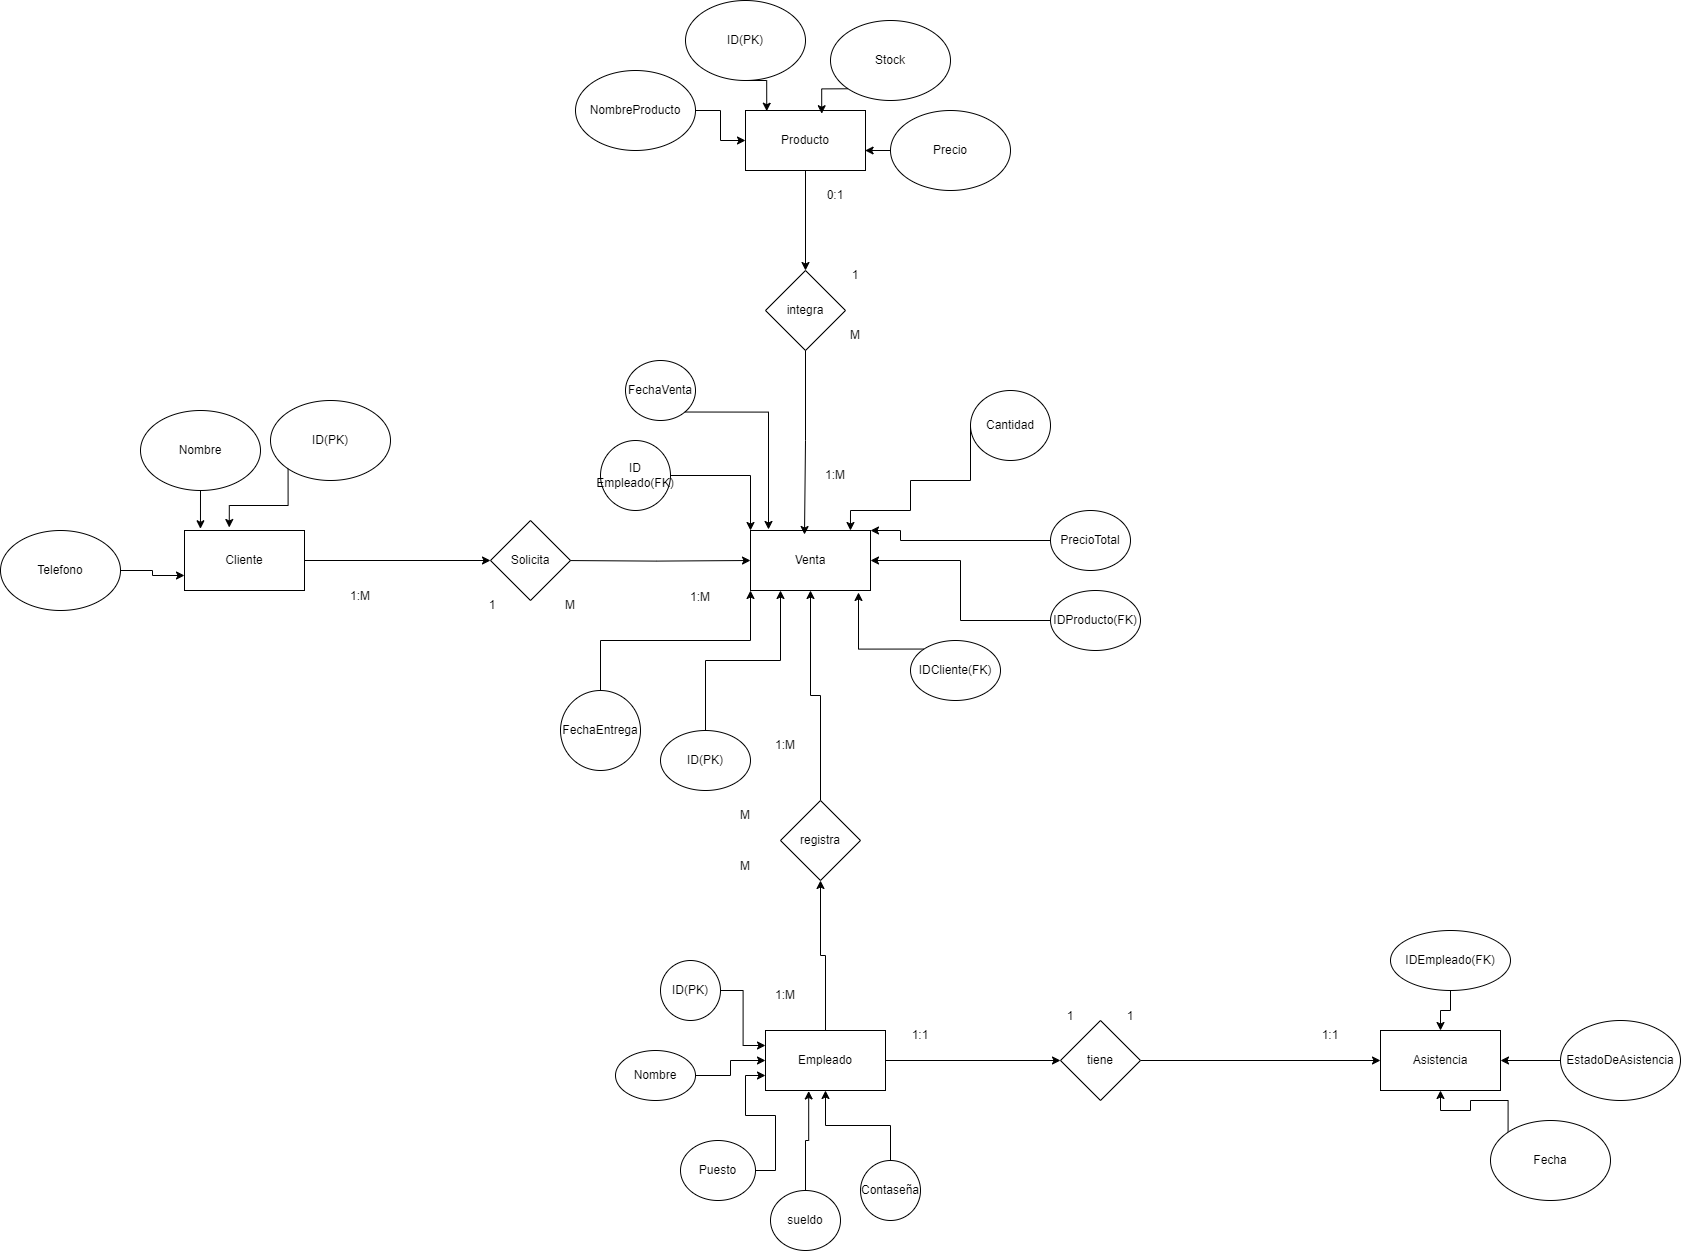

The diagram above was exported from draw.io. Its source (the exported page's mxGraphModel, read from the mxfile embedded in the PNG):
<mxGraphModel dx="1760" dy="1268" grid="1" gridSize="10" guides="1" tooltips="1" connect="1" arrows="1" fold="1" page="0" pageScale="1" pageWidth="827" pageHeight="1169" math="0" shadow="0">
  <root>
    <mxCell id="0" />
    <mxCell id="1" parent="0" />
    <mxCell id="XUHWn2ADw8RMzt1ML35p-35" style="edgeStyle=orthogonalEdgeStyle;rounded=0;orthogonalLoop=1;jettySize=auto;html=1;exitX=1;exitY=0.5;exitDx=0;exitDy=0;entryX=0;entryY=0.5;entryDx=0;entryDy=0;" parent="1" source="XUHWn2ADw8RMzt1ML35p-2" target="XUHWn2ADw8RMzt1ML35p-14" edge="1">
      <mxGeometry relative="1" as="geometry" />
    </mxCell>
    <mxCell id="XUHWn2ADw8RMzt1ML35p-2" value="Cliente" style="rounded=0;whiteSpace=wrap;html=1;" parent="1" vertex="1">
      <mxGeometry x="414" y="140" width="120" height="60" as="geometry" />
    </mxCell>
    <mxCell id="XUHWn2ADw8RMzt1ML35p-12" style="edgeStyle=orthogonalEdgeStyle;rounded=0;orthogonalLoop=1;jettySize=auto;html=1;exitX=0.5;exitY=1;exitDx=0;exitDy=0;entryX=0.133;entryY=-0.029;entryDx=0;entryDy=0;entryPerimeter=0;" parent="1" source="XUHWn2ADw8RMzt1ML35p-3" target="XUHWn2ADw8RMzt1ML35p-2" edge="1">
      <mxGeometry relative="1" as="geometry">
        <mxPoint x="430" y="129.9999999999999" as="targetPoint" />
      </mxGeometry>
    </mxCell>
    <mxCell id="XUHWn2ADw8RMzt1ML35p-3" value="Nombre" style="ellipse;whiteSpace=wrap;html=1;" parent="1" vertex="1">
      <mxGeometry x="370" y="20" width="120" height="80" as="geometry" />
    </mxCell>
    <mxCell id="XUHWn2ADw8RMzt1ML35p-4" value="ID(PK)" style="ellipse;whiteSpace=wrap;html=1;" parent="1" vertex="1">
      <mxGeometry x="500" y="10" width="120" height="80" as="geometry" />
    </mxCell>
    <mxCell id="XUHWn2ADw8RMzt1ML35p-10" style="edgeStyle=orthogonalEdgeStyle;rounded=0;orthogonalLoop=1;jettySize=auto;html=1;exitX=1;exitY=0.5;exitDx=0;exitDy=0;entryX=0;entryY=0.75;entryDx=0;entryDy=0;" parent="1" source="XUHWn2ADw8RMzt1ML35p-5" target="XUHWn2ADw8RMzt1ML35p-2" edge="1">
      <mxGeometry relative="1" as="geometry" />
    </mxCell>
    <mxCell id="XUHWn2ADw8RMzt1ML35p-5" value="Telefono" style="ellipse;whiteSpace=wrap;html=1;" parent="1" vertex="1">
      <mxGeometry x="230" y="140" width="120" height="80" as="geometry" />
    </mxCell>
    <mxCell id="XUHWn2ADw8RMzt1ML35p-13" style="edgeStyle=orthogonalEdgeStyle;rounded=0;orthogonalLoop=1;jettySize=auto;html=1;exitX=0;exitY=1;exitDx=0;exitDy=0;entryX=0.373;entryY=-0.05;entryDx=0;entryDy=0;entryPerimeter=0;" parent="1" source="XUHWn2ADw8RMzt1ML35p-4" target="XUHWn2ADw8RMzt1ML35p-2" edge="1">
      <mxGeometry relative="1" as="geometry" />
    </mxCell>
    <mxCell id="XUHWn2ADw8RMzt1ML35p-36" style="edgeStyle=orthogonalEdgeStyle;rounded=0;orthogonalLoop=1;jettySize=auto;html=1;exitX=1;exitY=0.5;exitDx=0;exitDy=0;entryX=0;entryY=0.5;entryDx=0;entryDy=0;" parent="1" target="XUHWn2ADw8RMzt1ML35p-15" edge="1">
      <mxGeometry relative="1" as="geometry">
        <mxPoint x="790" y="170" as="sourcePoint" />
      </mxGeometry>
    </mxCell>
    <mxCell id="XUHWn2ADw8RMzt1ML35p-14" value="Solicita" style="rhombus;whiteSpace=wrap;html=1;" parent="1" vertex="1">
      <mxGeometry x="720" y="130" width="80" height="80" as="geometry" />
    </mxCell>
    <mxCell id="XUHWn2ADw8RMzt1ML35p-15" value="Venta" style="rounded=0;whiteSpace=wrap;html=1;" parent="1" vertex="1">
      <mxGeometry x="980" y="140" width="120" height="60" as="geometry" />
    </mxCell>
    <mxCell id="XUHWn2ADw8RMzt1ML35p-17" value="ID(PK)" style="ellipse;whiteSpace=wrap;html=1;" parent="1" vertex="1">
      <mxGeometry x="890" y="340" width="90" height="60" as="geometry" />
    </mxCell>
    <mxCell id="XUHWn2ADw8RMzt1ML35p-28" style="edgeStyle=orthogonalEdgeStyle;rounded=0;orthogonalLoop=1;jettySize=auto;html=1;exitX=0;exitY=0;exitDx=0;exitDy=0;entryX=0.9;entryY=1.033;entryDx=0;entryDy=0;entryPerimeter=0;" parent="1" source="XUHWn2ADw8RMzt1ML35p-18" target="XUHWn2ADw8RMzt1ML35p-15" edge="1">
      <mxGeometry relative="1" as="geometry">
        <mxPoint x="1080" y="210.0000000000001" as="targetPoint" />
      </mxGeometry>
    </mxCell>
    <mxCell id="XUHWn2ADw8RMzt1ML35p-18" value="IDCliente(FK)" style="ellipse;whiteSpace=wrap;html=1;" parent="1" vertex="1">
      <mxGeometry x="1140" y="250" width="90" height="60" as="geometry" />
    </mxCell>
    <mxCell id="XUHWn2ADw8RMzt1ML35p-29" style="edgeStyle=orthogonalEdgeStyle;rounded=0;orthogonalLoop=1;jettySize=auto;html=1;exitX=0;exitY=0.5;exitDx=0;exitDy=0;entryX=1;entryY=0.5;entryDx=0;entryDy=0;" parent="1" source="XUHWn2ADw8RMzt1ML35p-19" target="XUHWn2ADw8RMzt1ML35p-15" edge="1">
      <mxGeometry relative="1" as="geometry" />
    </mxCell>
    <mxCell id="XUHWn2ADw8RMzt1ML35p-19" value="IDProducto(FK)" style="ellipse;whiteSpace=wrap;html=1;" parent="1" vertex="1">
      <mxGeometry x="1280" y="200" width="90" height="60" as="geometry" />
    </mxCell>
    <mxCell id="XUHWn2ADw8RMzt1ML35p-30" style="edgeStyle=orthogonalEdgeStyle;rounded=0;orthogonalLoop=1;jettySize=auto;html=1;exitX=0;exitY=0.5;exitDx=0;exitDy=0;entryX=1;entryY=0;entryDx=0;entryDy=0;" parent="1" source="XUHWn2ADw8RMzt1ML35p-20" target="XUHWn2ADw8RMzt1ML35p-15" edge="1">
      <mxGeometry relative="1" as="geometry">
        <Array as="points">
          <mxPoint x="1130" y="150" />
          <mxPoint x="1130" y="140" />
        </Array>
      </mxGeometry>
    </mxCell>
    <mxCell id="XUHWn2ADw8RMzt1ML35p-20" value="PrecioTotal" style="ellipse;whiteSpace=wrap;html=1;" parent="1" vertex="1">
      <mxGeometry x="1280" y="120" width="80" height="60" as="geometry" />
    </mxCell>
    <mxCell id="XUHWn2ADw8RMzt1ML35p-21" value="Cantidad" style="ellipse;whiteSpace=wrap;html=1;" parent="1" vertex="1">
      <mxGeometry x="1200" width="80" height="70" as="geometry" />
    </mxCell>
    <mxCell id="XUHWn2ADw8RMzt1ML35p-22" value="FechaVenta" style="ellipse;whiteSpace=wrap;html=1;" parent="1" vertex="1">
      <mxGeometry x="855" y="-30" width="70" height="60" as="geometry" />
    </mxCell>
    <mxCell id="XUHWn2ADw8RMzt1ML35p-25" style="edgeStyle=orthogonalEdgeStyle;rounded=0;orthogonalLoop=1;jettySize=auto;html=1;exitX=0.5;exitY=0;exitDx=0;exitDy=0;entryX=0;entryY=1;entryDx=0;entryDy=0;" parent="1" source="XUHWn2ADw8RMzt1ML35p-23" target="XUHWn2ADw8RMzt1ML35p-15" edge="1">
      <mxGeometry relative="1" as="geometry" />
    </mxCell>
    <mxCell id="XUHWn2ADw8RMzt1ML35p-23" value="FechaEntrega" style="ellipse;whiteSpace=wrap;html=1;" parent="1" vertex="1">
      <mxGeometry x="790" y="300" width="80" height="80" as="geometry" />
    </mxCell>
    <mxCell id="XUHWn2ADw8RMzt1ML35p-33" style="edgeStyle=orthogonalEdgeStyle;rounded=0;orthogonalLoop=1;jettySize=auto;html=1;exitX=1;exitY=0.5;exitDx=0;exitDy=0;entryX=0;entryY=0;entryDx=0;entryDy=0;" parent="1" source="XUHWn2ADw8RMzt1ML35p-24" target="XUHWn2ADw8RMzt1ML35p-15" edge="1">
      <mxGeometry relative="1" as="geometry" />
    </mxCell>
    <mxCell id="XUHWn2ADw8RMzt1ML35p-24" value="ID Empleado(FK)" style="ellipse;whiteSpace=wrap;html=1;" parent="1" vertex="1">
      <mxGeometry x="830" y="50" width="70" height="70" as="geometry" />
    </mxCell>
    <mxCell id="XUHWn2ADw8RMzt1ML35p-26" style="edgeStyle=orthogonalEdgeStyle;rounded=0;orthogonalLoop=1;jettySize=auto;html=1;exitX=0.5;exitY=0;exitDx=0;exitDy=0;entryX=0.25;entryY=1;entryDx=0;entryDy=0;" parent="1" source="XUHWn2ADw8RMzt1ML35p-17" target="XUHWn2ADw8RMzt1ML35p-15" edge="1">
      <mxGeometry relative="1" as="geometry" />
    </mxCell>
    <mxCell id="XUHWn2ADw8RMzt1ML35p-31" style="edgeStyle=orthogonalEdgeStyle;rounded=0;orthogonalLoop=1;jettySize=auto;html=1;entryX=0.833;entryY=0;entryDx=0;entryDy=0;entryPerimeter=0;exitX=0;exitY=0.5;exitDx=0;exitDy=0;" parent="1" source="XUHWn2ADw8RMzt1ML35p-21" target="XUHWn2ADw8RMzt1ML35p-15" edge="1">
      <mxGeometry relative="1" as="geometry">
        <mxPoint x="1230" y="180" as="sourcePoint" />
        <Array as="points">
          <mxPoint x="1140" y="90" />
          <mxPoint x="1140" y="120" />
          <mxPoint x="1080" y="120" />
        </Array>
      </mxGeometry>
    </mxCell>
    <mxCell id="XUHWn2ADw8RMzt1ML35p-32" style="edgeStyle=orthogonalEdgeStyle;rounded=0;orthogonalLoop=1;jettySize=auto;html=1;exitX=1;exitY=1;exitDx=0;exitDy=0;entryX=0.15;entryY=-0.017;entryDx=0;entryDy=0;entryPerimeter=0;" parent="1" source="XUHWn2ADw8RMzt1ML35p-22" target="XUHWn2ADw8RMzt1ML35p-15" edge="1">
      <mxGeometry relative="1" as="geometry">
        <mxPoint x="1000" y="130" as="targetPoint" />
      </mxGeometry>
    </mxCell>
    <mxCell id="impvP_qriCEs65cOfWeI-1" value="" style="edgeStyle=orthogonalEdgeStyle;rounded=0;orthogonalLoop=1;jettySize=auto;html=1;" parent="1" source="XUHWn2ADw8RMzt1ML35p-37" target="XUHWn2ADw8RMzt1ML35p-45" edge="1">
      <mxGeometry relative="1" as="geometry" />
    </mxCell>
    <mxCell id="XUHWn2ADw8RMzt1ML35p-37" value="Producto" style="rounded=0;whiteSpace=wrap;html=1;" parent="1" vertex="1">
      <mxGeometry x="975" y="-280" width="120" height="60" as="geometry" />
    </mxCell>
    <mxCell id="XUHWn2ADw8RMzt1ML35p-41" style="edgeStyle=orthogonalEdgeStyle;rounded=0;orthogonalLoop=1;jettySize=auto;html=1;exitX=1;exitY=0.5;exitDx=0;exitDy=0;entryX=0;entryY=0.5;entryDx=0;entryDy=0;" parent="1" source="XUHWn2ADw8RMzt1ML35p-38" target="XUHWn2ADw8RMzt1ML35p-37" edge="1">
      <mxGeometry relative="1" as="geometry" />
    </mxCell>
    <mxCell id="XUHWn2ADw8RMzt1ML35p-38" value="NombreProducto" style="ellipse;whiteSpace=wrap;html=1;" parent="1" vertex="1">
      <mxGeometry x="805" y="-320" width="120" height="80" as="geometry" />
    </mxCell>
    <mxCell id="XUHWn2ADw8RMzt1ML35p-39" value="ID(PK)" style="ellipse;whiteSpace=wrap;html=1;" parent="1" vertex="1">
      <mxGeometry x="915" y="-390" width="120" height="80" as="geometry" />
    </mxCell>
    <mxCell id="XUHWn2ADw8RMzt1ML35p-40" value="Stock" style="ellipse;whiteSpace=wrap;html=1;" parent="1" vertex="1">
      <mxGeometry x="1060" y="-370" width="120" height="80" as="geometry" />
    </mxCell>
    <mxCell id="XUHWn2ADw8RMzt1ML35p-42" style="edgeStyle=orthogonalEdgeStyle;rounded=0;orthogonalLoop=1;jettySize=auto;html=1;exitX=0.5;exitY=1;exitDx=0;exitDy=0;entryX=0.177;entryY=0.012;entryDx=0;entryDy=0;entryPerimeter=0;" parent="1" source="XUHWn2ADw8RMzt1ML35p-39" target="XUHWn2ADw8RMzt1ML35p-37" edge="1">
      <mxGeometry relative="1" as="geometry" />
    </mxCell>
    <mxCell id="XUHWn2ADw8RMzt1ML35p-43" style="edgeStyle=orthogonalEdgeStyle;rounded=0;orthogonalLoop=1;jettySize=auto;html=1;exitX=0;exitY=1;exitDx=0;exitDy=0;entryX=0.635;entryY=0.054;entryDx=0;entryDy=0;entryPerimeter=0;" parent="1" source="XUHWn2ADw8RMzt1ML35p-40" target="XUHWn2ADw8RMzt1ML35p-37" edge="1">
      <mxGeometry relative="1" as="geometry" />
    </mxCell>
    <mxCell id="XUHWn2ADw8RMzt1ML35p-45" value="integra" style="rhombus;whiteSpace=wrap;html=1;" parent="1" vertex="1">
      <mxGeometry x="995" y="-120" width="80" height="80" as="geometry" />
    </mxCell>
    <mxCell id="szYe9KDNGcq9MwR5v0UA-1" value="Precio" style="ellipse;whiteSpace=wrap;html=1;" parent="1" vertex="1">
      <mxGeometry x="1120" y="-280" width="120" height="80" as="geometry" />
    </mxCell>
    <mxCell id="szYe9KDNGcq9MwR5v0UA-2" style="edgeStyle=orthogonalEdgeStyle;rounded=0;orthogonalLoop=1;jettySize=auto;html=1;exitX=0;exitY=0.5;exitDx=0;exitDy=0;entryX=0.997;entryY=0.661;entryDx=0;entryDy=0;entryPerimeter=0;" parent="1" source="szYe9KDNGcq9MwR5v0UA-1" target="XUHWn2ADw8RMzt1ML35p-37" edge="1">
      <mxGeometry relative="1" as="geometry">
        <mxPoint x="1100" y="-240" as="targetPoint" />
      </mxGeometry>
    </mxCell>
    <mxCell id="impvP_qriCEs65cOfWeI-2" style="edgeStyle=orthogonalEdgeStyle;rounded=0;orthogonalLoop=1;jettySize=auto;html=1;entryX=0.45;entryY=0.067;entryDx=0;entryDy=0;entryPerimeter=0;" parent="1" source="XUHWn2ADw8RMzt1ML35p-45" target="XUHWn2ADw8RMzt1ML35p-15" edge="1">
      <mxGeometry relative="1" as="geometry" />
    </mxCell>
    <mxCell id="impvP_qriCEs65cOfWeI-17" style="edgeStyle=orthogonalEdgeStyle;rounded=0;orthogonalLoop=1;jettySize=auto;html=1;" parent="1" source="impvP_qriCEs65cOfWeI-3" target="impvP_qriCEs65cOfWeI-16" edge="1">
      <mxGeometry relative="1" as="geometry" />
    </mxCell>
    <mxCell id="impvP_qriCEs65cOfWeI-27" style="edgeStyle=orthogonalEdgeStyle;rounded=0;orthogonalLoop=1;jettySize=auto;html=1;entryX=0.5;entryY=1;entryDx=0;entryDy=0;" parent="1" source="impvP_qriCEs65cOfWeI-3" target="impvP_qriCEs65cOfWeI-24" edge="1">
      <mxGeometry relative="1" as="geometry" />
    </mxCell>
    <mxCell id="impvP_qriCEs65cOfWeI-3" value="Empleado" style="rounded=0;whiteSpace=wrap;html=1;" parent="1" vertex="1">
      <mxGeometry x="995" y="640" width="120" height="60" as="geometry" />
    </mxCell>
    <mxCell id="szYe9KDNGcq9MwR5v0UA-3" value="Asistencia" style="rounded=0;whiteSpace=wrap;html=1;" parent="1" vertex="1">
      <mxGeometry x="1610" y="640" width="120" height="60" as="geometry" />
    </mxCell>
    <mxCell id="impvP_qriCEs65cOfWeI-14" style="edgeStyle=orthogonalEdgeStyle;rounded=0;orthogonalLoop=1;jettySize=auto;html=1;entryX=0;entryY=0.75;entryDx=0;entryDy=0;" parent="1" source="impvP_qriCEs65cOfWeI-4" target="impvP_qriCEs65cOfWeI-3" edge="1">
      <mxGeometry relative="1" as="geometry" />
    </mxCell>
    <mxCell id="impvP_qriCEs65cOfWeI-4" value="Puesto" style="ellipse;whiteSpace=wrap;html=1;" parent="1" vertex="1">
      <mxGeometry x="910" y="750" width="75" height="60" as="geometry" />
    </mxCell>
    <mxCell id="impvP_qriCEs65cOfWeI-15" value="" style="edgeStyle=orthogonalEdgeStyle;rounded=0;orthogonalLoop=1;jettySize=auto;html=1;" parent="1" source="impvP_qriCEs65cOfWeI-5" target="impvP_qriCEs65cOfWeI-3" edge="1">
      <mxGeometry relative="1" as="geometry" />
    </mxCell>
    <mxCell id="impvP_qriCEs65cOfWeI-5" value="Contaseña" style="ellipse;whiteSpace=wrap;html=1;" parent="1" vertex="1">
      <mxGeometry x="1090" y="770" width="60" height="60" as="geometry" />
    </mxCell>
    <mxCell id="impvP_qriCEs65cOfWeI-12" style="edgeStyle=orthogonalEdgeStyle;rounded=0;orthogonalLoop=1;jettySize=auto;html=1;entryX=0;entryY=0.25;entryDx=0;entryDy=0;" parent="1" source="impvP_qriCEs65cOfWeI-6" target="impvP_qriCEs65cOfWeI-3" edge="1">
      <mxGeometry relative="1" as="geometry" />
    </mxCell>
    <mxCell id="impvP_qriCEs65cOfWeI-6" value="ID(PK)" style="ellipse;whiteSpace=wrap;html=1;" parent="1" vertex="1">
      <mxGeometry x="890" y="570" width="60" height="60" as="geometry" />
    </mxCell>
    <mxCell id="impvP_qriCEs65cOfWeI-13" value="" style="edgeStyle=orthogonalEdgeStyle;rounded=0;orthogonalLoop=1;jettySize=auto;html=1;" parent="1" source="impvP_qriCEs65cOfWeI-7" target="impvP_qriCEs65cOfWeI-3" edge="1">
      <mxGeometry relative="1" as="geometry" />
    </mxCell>
    <mxCell id="impvP_qriCEs65cOfWeI-7" value="Nombre" style="ellipse;whiteSpace=wrap;html=1;" parent="1" vertex="1">
      <mxGeometry x="845" y="660" width="80" height="50" as="geometry" />
    </mxCell>
    <mxCell id="impvP_qriCEs65cOfWeI-11" value="" style="edgeStyle=orthogonalEdgeStyle;rounded=0;orthogonalLoop=1;jettySize=auto;html=1;entryX=0.36;entryY=1.008;entryDx=0;entryDy=0;entryPerimeter=0;" parent="1" source="impvP_qriCEs65cOfWeI-9" target="impvP_qriCEs65cOfWeI-3" edge="1">
      <mxGeometry relative="1" as="geometry" />
    </mxCell>
    <mxCell id="impvP_qriCEs65cOfWeI-9" value="sueldo" style="ellipse;whiteSpace=wrap;html=1;" parent="1" vertex="1">
      <mxGeometry x="1000" y="800" width="70" height="60" as="geometry" />
    </mxCell>
    <mxCell id="impvP_qriCEs65cOfWeI-18" style="edgeStyle=orthogonalEdgeStyle;rounded=0;orthogonalLoop=1;jettySize=auto;html=1;" parent="1" source="impvP_qriCEs65cOfWeI-16" target="szYe9KDNGcq9MwR5v0UA-3" edge="1">
      <mxGeometry relative="1" as="geometry" />
    </mxCell>
    <mxCell id="impvP_qriCEs65cOfWeI-16" value="tiene" style="rhombus;whiteSpace=wrap;html=1;" parent="1" vertex="1">
      <mxGeometry x="1290" y="630" width="80" height="80" as="geometry" />
    </mxCell>
    <mxCell id="impvP_qriCEs65cOfWeI-23" value="" style="edgeStyle=orthogonalEdgeStyle;rounded=0;orthogonalLoop=1;jettySize=auto;html=1;" parent="1" source="impvP_qriCEs65cOfWeI-19" target="szYe9KDNGcq9MwR5v0UA-3" edge="1">
      <mxGeometry relative="1" as="geometry" />
    </mxCell>
    <mxCell id="impvP_qriCEs65cOfWeI-19" value="IDEmpleado(FK)" style="ellipse;whiteSpace=wrap;html=1;" parent="1" vertex="1">
      <mxGeometry x="1620" y="540" width="120" height="60" as="geometry" />
    </mxCell>
    <mxCell id="impvP_qriCEs65cOfWeI-22" value="" style="edgeStyle=orthogonalEdgeStyle;rounded=0;orthogonalLoop=1;jettySize=auto;html=1;" parent="1" source="impvP_qriCEs65cOfWeI-20" target="szYe9KDNGcq9MwR5v0UA-3" edge="1">
      <mxGeometry relative="1" as="geometry" />
    </mxCell>
    <mxCell id="impvP_qriCEs65cOfWeI-20" value="EstadoDeAsistencia" style="ellipse;whiteSpace=wrap;html=1;" parent="1" vertex="1">
      <mxGeometry x="1790" y="630" width="120" height="80" as="geometry" />
    </mxCell>
    <mxCell id="impvP_qriCEs65cOfWeI-21" style="edgeStyle=orthogonalEdgeStyle;rounded=0;orthogonalLoop=1;jettySize=auto;html=1;exitX=0;exitY=0;exitDx=0;exitDy=0;" parent="1" source="szYe9KDNGcq9MwR5v0UA-4" target="szYe9KDNGcq9MwR5v0UA-3" edge="1">
      <mxGeometry relative="1" as="geometry" />
    </mxCell>
    <mxCell id="szYe9KDNGcq9MwR5v0UA-4" value="Fecha" style="ellipse;whiteSpace=wrap;html=1;" parent="1" vertex="1">
      <mxGeometry x="1720" y="730" width="120" height="80" as="geometry" />
    </mxCell>
    <mxCell id="impvP_qriCEs65cOfWeI-28" style="edgeStyle=orthogonalEdgeStyle;rounded=0;orthogonalLoop=1;jettySize=auto;html=1;" parent="1" source="impvP_qriCEs65cOfWeI-24" target="XUHWn2ADw8RMzt1ML35p-15" edge="1">
      <mxGeometry relative="1" as="geometry" />
    </mxCell>
    <mxCell id="impvP_qriCEs65cOfWeI-24" value="registra" style="rhombus;whiteSpace=wrap;html=1;" parent="1" vertex="1">
      <mxGeometry x="1010" y="410" width="80" height="80" as="geometry" />
    </mxCell>
    <mxCell id="mfjusmaoBWUkskJ42gSg-1" value="0:1" style="text;html=1;align=center;verticalAlign=middle;whiteSpace=wrap;rounded=0;" parent="1" vertex="1">
      <mxGeometry x="1035" y="-210" width="60" height="30" as="geometry" />
    </mxCell>
    <mxCell id="mfjusmaoBWUkskJ42gSg-2" value="1:M" style="text;html=1;align=center;verticalAlign=middle;whiteSpace=wrap;rounded=0;" parent="1" vertex="1">
      <mxGeometry x="1035" y="70" width="60" height="30" as="geometry" />
    </mxCell>
    <mxCell id="mfjusmaoBWUkskJ42gSg-3" value="1" style="text;html=1;align=center;verticalAlign=middle;whiteSpace=wrap;rounded=0;" parent="1" vertex="1">
      <mxGeometry x="1055" y="-130" width="60" height="30" as="geometry" />
    </mxCell>
    <mxCell id="mfjusmaoBWUkskJ42gSg-4" value="M" style="text;html=1;align=center;verticalAlign=middle;whiteSpace=wrap;rounded=0;" parent="1" vertex="1">
      <mxGeometry x="1055" y="-70" width="60" height="30" as="geometry" />
    </mxCell>
    <mxCell id="mfjusmaoBWUkskJ42gSg-5" value="1:1" style="text;html=1;align=center;verticalAlign=middle;whiteSpace=wrap;rounded=0;" parent="1" vertex="1">
      <mxGeometry x="1120" y="630" width="60" height="30" as="geometry" />
    </mxCell>
    <mxCell id="mfjusmaoBWUkskJ42gSg-6" value="1:1" style="text;html=1;align=center;verticalAlign=middle;whiteSpace=wrap;rounded=0;" parent="1" vertex="1">
      <mxGeometry x="1530" y="630" width="60" height="30" as="geometry" />
    </mxCell>
    <mxCell id="mfjusmaoBWUkskJ42gSg-7" value="1" style="text;html=1;align=center;verticalAlign=middle;whiteSpace=wrap;rounded=0;" parent="1" vertex="1">
      <mxGeometry x="1270" y="611" width="60" height="30" as="geometry" />
    </mxCell>
    <mxCell id="mfjusmaoBWUkskJ42gSg-8" value="1" style="text;html=1;align=center;verticalAlign=middle;whiteSpace=wrap;rounded=0;" parent="1" vertex="1">
      <mxGeometry x="1330" y="611" width="60" height="30" as="geometry" />
    </mxCell>
    <mxCell id="mfjusmaoBWUkskJ42gSg-9" value="1:M" style="text;html=1;align=center;verticalAlign=middle;whiteSpace=wrap;rounded=0;" parent="1" vertex="1">
      <mxGeometry x="985" y="590" width="60" height="30" as="geometry" />
    </mxCell>
    <mxCell id="mfjusmaoBWUkskJ42gSg-10" value="1:M" style="text;html=1;align=center;verticalAlign=middle;whiteSpace=wrap;rounded=0;" parent="1" vertex="1">
      <mxGeometry x="985" y="340" width="60" height="30" as="geometry" />
    </mxCell>
    <mxCell id="mfjusmaoBWUkskJ42gSg-11" value="M" style="text;html=1;align=center;verticalAlign=middle;whiteSpace=wrap;rounded=0;" parent="1" vertex="1">
      <mxGeometry x="945" y="410" width="60" height="30" as="geometry" />
    </mxCell>
    <mxCell id="mfjusmaoBWUkskJ42gSg-12" value="M" style="text;html=1;align=center;verticalAlign=middle;whiteSpace=wrap;rounded=0;" parent="1" vertex="1">
      <mxGeometry x="945" y="461" width="60" height="30" as="geometry" />
    </mxCell>
    <mxCell id="mfjusmaoBWUkskJ42gSg-13" value="1:M" style="text;html=1;align=center;verticalAlign=middle;whiteSpace=wrap;rounded=0;" parent="1" vertex="1">
      <mxGeometry x="560" y="191" width="60" height="30" as="geometry" />
    </mxCell>
    <mxCell id="mfjusmaoBWUkskJ42gSg-14" value="1:M" style="text;html=1;align=center;verticalAlign=middle;whiteSpace=wrap;rounded=0;" parent="1" vertex="1">
      <mxGeometry x="900" y="192" width="60" height="30" as="geometry" />
    </mxCell>
    <mxCell id="mfjusmaoBWUkskJ42gSg-15" value="1" style="text;html=1;align=center;verticalAlign=middle;whiteSpace=wrap;rounded=0;" parent="1" vertex="1">
      <mxGeometry x="692" y="200" width="60" height="30" as="geometry" />
    </mxCell>
    <mxCell id="mfjusmaoBWUkskJ42gSg-16" value="M" style="text;html=1;align=center;verticalAlign=middle;whiteSpace=wrap;rounded=0;" parent="1" vertex="1">
      <mxGeometry x="770" y="200" width="60" height="30" as="geometry" />
    </mxCell>
  </root>
</mxGraphModel>